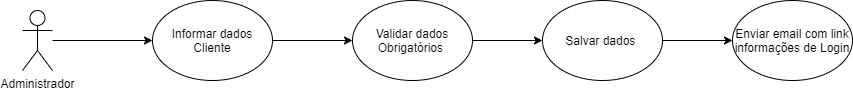

The diagram above was exported from draw.io. Its source (the exported page's mxGraphModel, read from the mxfile embedded in the PNG):
<mxGraphModel dx="1185" dy="635" grid="1" gridSize="10" guides="1" tooltips="1" connect="1" arrows="1" fold="1" page="1" pageScale="1" pageWidth="827" pageHeight="1169" math="0" shadow="0">
  <root>
    <mxCell id="0" />
    <mxCell id="1" parent="0" />
    <mxCell id="2" style="edgeStyle=orthogonalEdgeStyle;rounded=0;orthogonalLoop=1;jettySize=auto;html=1;" edge="1" source="3" target="5" parent="1">
      <mxGeometry relative="1" as="geometry" />
    </mxCell>
    <mxCell id="3" value="Administrador" style="shape=umlActor;verticalLabelPosition=bottom;verticalAlign=top;html=1;outlineConnect=0;" vertex="1" parent="1">
      <mxGeometry x="100" y="150" width="30" height="60" as="geometry" />
    </mxCell>
    <mxCell id="4" style="edgeStyle=orthogonalEdgeStyle;rounded=0;orthogonalLoop=1;jettySize=auto;html=1;" edge="1" source="5" target="7" parent="1">
      <mxGeometry relative="1" as="geometry" />
    </mxCell>
    <mxCell id="5" value="Informar dados Cliente" style="ellipse;whiteSpace=wrap;html=1;" vertex="1" parent="1">
      <mxGeometry x="230" y="140" width="120" height="80" as="geometry" />
    </mxCell>
    <mxCell id="6" style="edgeStyle=orthogonalEdgeStyle;rounded=0;orthogonalLoop=1;jettySize=auto;html=1;" edge="1" source="7" target="9" parent="1">
      <mxGeometry relative="1" as="geometry" />
    </mxCell>
    <mxCell id="7" value="Validar dados Obrigatórios&amp;nbsp;" style="ellipse;whiteSpace=wrap;html=1;" vertex="1" parent="1">
      <mxGeometry x="430" y="140" width="120" height="80" as="geometry" />
    </mxCell>
    <mxCell id="8" style="edgeStyle=orthogonalEdgeStyle;rounded=0;orthogonalLoop=1;jettySize=auto;html=1;" edge="1" source="9" target="10" parent="1">
      <mxGeometry relative="1" as="geometry" />
    </mxCell>
    <mxCell id="9" value="Salvar dados&amp;nbsp;" style="ellipse;whiteSpace=wrap;html=1;" vertex="1" parent="1">
      <mxGeometry x="620" y="140" width="120" height="80" as="geometry" />
    </mxCell>
    <mxCell id="10" value="Enviar email com link informações de Login" style="ellipse;whiteSpace=wrap;html=1;" vertex="1" parent="1">
      <mxGeometry x="810" y="140" width="120" height="80" as="geometry" />
    </mxCell>
  </root>
</mxGraphModel>